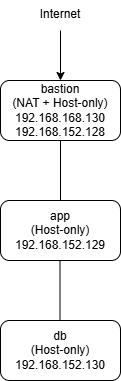

The diagram above was exported from draw.io. Its source (the exported page's mxGraphModel, read from the mxfile embedded in the PNG):
<mxGraphModel dx="1213" dy="730" grid="1" gridSize="10" guides="1" tooltips="1" connect="1" arrows="1" fold="1" page="1" pageScale="1" pageWidth="827" pageHeight="1169" math="0" shadow="0">
  <root>
    <mxCell id="0" />
    <mxCell id="1" parent="0" />
    <mxCell id="4r-SvUZFKUicnqTY9H5G-1" parent="1" style="rounded=1;whiteSpace=wrap;html=1;" value="bastion&lt;br&gt;(NAT + Host-only)&lt;br&gt;192.168.168.130&lt;br&gt;192.168.152.128" vertex="1">
      <mxGeometry height="60" width="120" x="340" y="120" as="geometry" />
    </mxCell>
    <mxCell id="4r-SvUZFKUicnqTY9H5G-2" parent="1" style="rounded=1;whiteSpace=wrap;html=1;" value="app&lt;br&gt;(Host-only)&lt;br&gt;192.168.152.129" vertex="1">
      <mxGeometry height="60" width="120" x="340" y="240" as="geometry" />
    </mxCell>
    <mxCell id="4r-SvUZFKUicnqTY9H5G-3" parent="1" style="rounded=1;whiteSpace=wrap;html=1;" value="db&lt;br&gt;(Host-only)&lt;br&gt;192.168.152.130" vertex="1">
      <mxGeometry height="60" width="120" x="340" y="360" as="geometry" />
    </mxCell>
    <mxCell id="4r-SvUZFKUicnqTY9H5G-4" edge="1" parent="1" source="4r-SvUZFKUicnqTY9H5G-2" style="endArrow=none;html=1;rounded=0;exitX=0.5;exitY=0;exitDx=0;exitDy=0;" value="">
      <mxGeometry height="50" relative="1" width="50" as="geometry">
        <mxPoint x="350" y="230" as="sourcePoint" />
        <mxPoint x="400" y="180" as="targetPoint" />
      </mxGeometry>
    </mxCell>
    <mxCell id="4r-SvUZFKUicnqTY9H5G-5" edge="1" parent="1" style="endArrow=none;html=1;rounded=0;exitX=0.5;exitY=0;exitDx=0;exitDy=0;" value="">
      <mxGeometry height="50" relative="1" width="50" as="geometry">
        <mxPoint x="399.5" y="360" as="sourcePoint" />
        <mxPoint x="399.5" y="300" as="targetPoint" />
      </mxGeometry>
    </mxCell>
    <mxCell id="4r-SvUZFKUicnqTY9H5G-6" parent="1" style="text;whiteSpace=wrap;html=1;align=center;" value="Internet" vertex="1">
      <mxGeometry height="40" width="70" x="365" y="40" as="geometry" />
    </mxCell>
    <mxCell id="4r-SvUZFKUicnqTY9H5G-8" edge="1" parent="1" style="endArrow=classic;html=1;rounded=0;entryX=0.5;entryY=0;entryDx=0;entryDy=0;" target="4r-SvUZFKUicnqTY9H5G-1" value="">
      <mxGeometry height="50" relative="1" width="50" as="geometry">
        <mxPoint x="400" y="70" as="sourcePoint" />
        <mxPoint x="450" y="20" as="targetPoint" />
      </mxGeometry>
    </mxCell>
  </root>
</mxGraphModel>